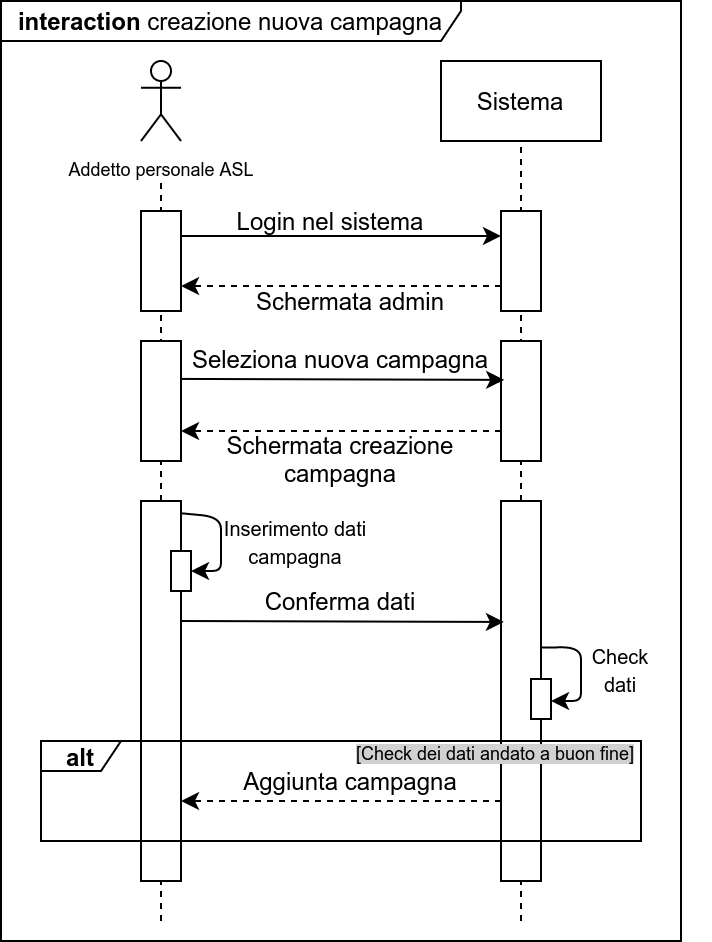

The diagram above was exported from draw.io. Its source (the exported page's mxGraphModel, read from the mxfile embedded in the PNG):
<mxGraphModel dx="782" dy="491" grid="1" gridSize="10" guides="1" tooltips="1" connect="1" arrows="1" fold="1" page="1" pageScale="1" pageWidth="827" pageHeight="1169" math="0" shadow="0">
  <root>
    <mxCell id="0" />
    <mxCell id="1" parent="0" />
    <mxCell id="g4tTXBfGGHM8awNOoKzv-3" value="" style="endArrow=none;dashed=1;html=1;entryX=0.5;entryY=0.5;entryDx=0;entryDy=0;entryPerimeter=0;" parent="1" edge="1">
      <mxGeometry width="50" height="50" relative="1" as="geometry">
        <mxPoint x="100" y="470" as="sourcePoint" />
        <mxPoint x="100" y="100" as="targetPoint" />
        <Array as="points">
          <mxPoint x="100" y="180" />
        </Array>
      </mxGeometry>
    </mxCell>
    <mxCell id="g4tTXBfGGHM8awNOoKzv-6" value="" style="endArrow=none;dashed=1;html=1;entryX=0.5;entryY=1;entryDx=0;entryDy=0;" parent="1" target="r_AQVhd0idERrg5HLgK8-2" edge="1">
      <mxGeometry width="50" height="50" relative="1" as="geometry">
        <mxPoint x="280" y="470" as="sourcePoint" />
        <mxPoint x="280" y="100" as="targetPoint" />
      </mxGeometry>
    </mxCell>
    <mxCell id="r_AQVhd0idERrg5HLgK8-1" value="&lt;font style=&quot;font-size: 9px&quot;&gt;Addetto personale ASL&lt;/font&gt;" style="shape=umlActor;verticalLabelPosition=bottom;verticalAlign=top;html=1;outlineConnect=0;" parent="1" vertex="1">
      <mxGeometry x="90" y="40" width="20" height="40" as="geometry" />
    </mxCell>
    <mxCell id="r_AQVhd0idERrg5HLgK8-2" value="" style="rounded=0;whiteSpace=wrap;html=1;" parent="1" vertex="1">
      <mxGeometry x="240" y="40" width="80" height="40" as="geometry" />
    </mxCell>
    <mxCell id="r_AQVhd0idERrg5HLgK8-3" value="Sistema" style="text;html=1;strokeColor=none;fillColor=none;align=center;verticalAlign=middle;whiteSpace=wrap;rounded=0;" parent="1" vertex="1">
      <mxGeometry x="260" y="50" width="40" height="20" as="geometry" />
    </mxCell>
    <mxCell id="r_AQVhd0idERrg5HLgK8-8" value="" style="rounded=0;whiteSpace=wrap;html=1;rotation=90;" parent="1" vertex="1">
      <mxGeometry x="75" y="130" width="50" height="20" as="geometry" />
    </mxCell>
    <mxCell id="r_AQVhd0idERrg5HLgK8-9" value="" style="rounded=0;whiteSpace=wrap;html=1;rotation=90;" parent="1" vertex="1">
      <mxGeometry x="255" y="130" width="50" height="20" as="geometry" />
    </mxCell>
    <mxCell id="r_AQVhd0idERrg5HLgK8-11" value="" style="endArrow=classic;html=1;exitX=0.25;exitY=0;exitDx=0;exitDy=0;entryX=0.25;entryY=1;entryDx=0;entryDy=0;" parent="1" source="r_AQVhd0idERrg5HLgK8-8" target="r_AQVhd0idERrg5HLgK8-9" edge="1">
      <mxGeometry width="50" height="50" relative="1" as="geometry">
        <mxPoint x="180" y="310" as="sourcePoint" />
        <mxPoint x="230" y="260" as="targetPoint" />
      </mxGeometry>
    </mxCell>
    <mxCell id="r_AQVhd0idERrg5HLgK8-12" value="Login nel sistema" style="text;html=1;strokeColor=none;fillColor=none;align=center;verticalAlign=middle;whiteSpace=wrap;rounded=0;" parent="1" vertex="1">
      <mxGeometry x="110" y="110" width="150" height="20" as="geometry" />
    </mxCell>
    <mxCell id="r_AQVhd0idERrg5HLgK8-13" value="" style="endArrow=classic;html=1;exitX=0.75;exitY=1;exitDx=0;exitDy=0;entryX=0.75;entryY=0;entryDx=0;entryDy=0;dashed=1;" parent="1" source="r_AQVhd0idERrg5HLgK8-9" target="r_AQVhd0idERrg5HLgK8-8" edge="1">
      <mxGeometry width="50" height="50" relative="1" as="geometry">
        <mxPoint x="160" y="250" as="sourcePoint" />
        <mxPoint x="210" y="200" as="targetPoint" />
      </mxGeometry>
    </mxCell>
    <mxCell id="r_AQVhd0idERrg5HLgK8-14" value="Schermata admin" style="text;html=1;strokeColor=none;fillColor=none;align=center;verticalAlign=middle;whiteSpace=wrap;rounded=0;" parent="1" vertex="1">
      <mxGeometry x="120" y="150" width="150" height="20" as="geometry" />
    </mxCell>
    <mxCell id="r_AQVhd0idERrg5HLgK8-17" value="&lt;b&gt;interaction &lt;/b&gt;creazione nuova campagna" style="shape=umlFrame;whiteSpace=wrap;html=1;width=230;height=20;" parent="1" vertex="1">
      <mxGeometry x="20" y="10" width="340" height="470" as="geometry" />
    </mxCell>
    <mxCell id="r_AQVhd0idERrg5HLgK8-18" value="" style="rounded=0;whiteSpace=wrap;html=1;rotation=90;" parent="1" vertex="1">
      <mxGeometry x="70" y="200" width="60" height="20" as="geometry" />
    </mxCell>
    <mxCell id="r_AQVhd0idERrg5HLgK8-20" value="" style="rounded=0;whiteSpace=wrap;html=1;rotation=90;" parent="1" vertex="1">
      <mxGeometry x="250" y="200" width="60" height="20" as="geometry" />
    </mxCell>
    <mxCell id="r_AQVhd0idERrg5HLgK8-21" value="" style="endArrow=classic;html=1;exitX=0.316;exitY=-0.007;exitDx=0;exitDy=0;entryX=0.324;entryY=0.921;entryDx=0;entryDy=0;exitPerimeter=0;entryPerimeter=0;" parent="1" source="r_AQVhd0idERrg5HLgK8-18" target="r_AQVhd0idERrg5HLgK8-20" edge="1">
      <mxGeometry width="50" height="50" relative="1" as="geometry">
        <mxPoint x="220" y="240" as="sourcePoint" />
        <mxPoint x="270" y="190" as="targetPoint" />
      </mxGeometry>
    </mxCell>
    <mxCell id="r_AQVhd0idERrg5HLgK8-22" value="Seleziona nuova campagna" style="text;html=1;strokeColor=none;fillColor=none;align=center;verticalAlign=middle;whiteSpace=wrap;rounded=0;" parent="1" vertex="1">
      <mxGeometry x="110" y="184" width="160" height="10" as="geometry" />
    </mxCell>
    <mxCell id="r_AQVhd0idERrg5HLgK8-24" value="" style="endArrow=classic;html=1;exitX=0.75;exitY=1;exitDx=0;exitDy=0;entryX=0.75;entryY=0;entryDx=0;entryDy=0;dashed=1;" parent="1" source="r_AQVhd0idERrg5HLgK8-20" target="r_AQVhd0idERrg5HLgK8-18" edge="1">
      <mxGeometry width="50" height="50" relative="1" as="geometry">
        <mxPoint x="220" y="210" as="sourcePoint" />
        <mxPoint x="270" y="160" as="targetPoint" />
      </mxGeometry>
    </mxCell>
    <mxCell id="r_AQVhd0idERrg5HLgK8-25" value="Schermata creazione campagna" style="text;html=1;strokeColor=none;fillColor=none;align=center;verticalAlign=middle;whiteSpace=wrap;rounded=0;" parent="1" vertex="1">
      <mxGeometry x="110" y="234" width="160" height="10" as="geometry" />
    </mxCell>
    <mxCell id="r_AQVhd0idERrg5HLgK8-26" value="" style="rounded=0;whiteSpace=wrap;html=1;rotation=90;" parent="1" vertex="1">
      <mxGeometry x="5" y="345" width="190" height="20" as="geometry" />
    </mxCell>
    <mxCell id="r_AQVhd0idERrg5HLgK8-27" value="" style="rounded=0;whiteSpace=wrap;html=1;rotation=90;" parent="1" vertex="1">
      <mxGeometry x="185" y="345" width="190" height="20" as="geometry" />
    </mxCell>
    <mxCell id="r_AQVhd0idERrg5HLgK8-31" value="" style="rounded=0;whiteSpace=wrap;html=1;rotation=90;" parent="1" vertex="1">
      <mxGeometry x="100" y="290" width="20" height="10" as="geometry" />
    </mxCell>
    <mxCell id="r_AQVhd0idERrg5HLgK8-32" value="" style="endArrow=classic;html=1;exitX=0.032;exitY=0.025;exitDx=0;exitDy=0;exitPerimeter=0;entryX=0.5;entryY=0;entryDx=0;entryDy=0;" parent="1" source="r_AQVhd0idERrg5HLgK8-26" target="r_AQVhd0idERrg5HLgK8-31" edge="1">
      <mxGeometry width="50" height="50" relative="1" as="geometry">
        <mxPoint x="170" y="360" as="sourcePoint" />
        <mxPoint x="220" y="310" as="targetPoint" />
        <Array as="points">
          <mxPoint x="130" y="268" />
          <mxPoint x="130" y="280" />
          <mxPoint x="130" y="295" />
        </Array>
      </mxGeometry>
    </mxCell>
    <mxCell id="r_AQVhd0idERrg5HLgK8-33" value="&lt;span style=&quot;font-size: 10px&quot;&gt;Inserimento dati campagna&lt;/span&gt;" style="text;html=1;strokeColor=none;fillColor=none;align=center;verticalAlign=middle;whiteSpace=wrap;rounded=0;" parent="1" vertex="1">
      <mxGeometry x="130" y="270" width="75" height="20" as="geometry" />
    </mxCell>
    <mxCell id="r_AQVhd0idERrg5HLgK8-35" value="Conferma dati" style="text;html=1;strokeColor=none;fillColor=none;align=center;verticalAlign=middle;whiteSpace=wrap;rounded=0;" parent="1" vertex="1">
      <mxGeometry x="120" y="300" width="140" height="20" as="geometry" />
    </mxCell>
    <mxCell id="r_AQVhd0idERrg5HLgK8-36" value="" style="rounded=0;whiteSpace=wrap;html=1;rotation=90;" parent="1" vertex="1">
      <mxGeometry x="280" y="354" width="20" height="10" as="geometry" />
    </mxCell>
    <mxCell id="r_AQVhd0idERrg5HLgK8-37" value="" style="endArrow=classic;html=1;exitX=0.032;exitY=0.025;exitDx=0;exitDy=0;exitPerimeter=0;entryX=0.5;entryY=0;entryDx=0;entryDy=0;" parent="1" edge="1">
      <mxGeometry width="50" height="50" relative="1" as="geometry">
        <mxPoint x="289.49999999999994" y="333.32000000000005" as="sourcePoint" />
        <mxPoint x="295" y="360" as="targetPoint" />
        <Array as="points">
          <mxPoint x="310" y="333" />
          <mxPoint x="310" y="345" />
          <mxPoint x="310" y="360" />
        </Array>
      </mxGeometry>
    </mxCell>
    <mxCell id="r_AQVhd0idERrg5HLgK8-38" value="&lt;span style=&quot;font-size: 10px&quot;&gt;Check&lt;br&gt;dati&lt;br&gt;&lt;/span&gt;" style="text;html=1;strokeColor=none;fillColor=none;align=center;verticalAlign=middle;whiteSpace=wrap;rounded=0;" parent="1" vertex="1">
      <mxGeometry x="305" y="334" width="50" height="20" as="geometry" />
    </mxCell>
    <mxCell id="r_AQVhd0idERrg5HLgK8-39" value="&lt;b&gt;alt&lt;/b&gt;" style="shape=umlFrame;whiteSpace=wrap;html=1;width=40;height=15;" parent="1" vertex="1">
      <mxGeometry x="40" y="380" width="300" height="50" as="geometry" />
    </mxCell>
    <mxCell id="r_AQVhd0idERrg5HLgK8-43" value="" style="endArrow=classic;html=1;dashed=1;" parent="1" edge="1">
      <mxGeometry width="50" height="50" relative="1" as="geometry">
        <mxPoint x="270" y="410" as="sourcePoint" />
        <mxPoint x="110" y="410" as="targetPoint" />
      </mxGeometry>
    </mxCell>
    <mxCell id="r_AQVhd0idERrg5HLgK8-44" value="Aggiunta campagna" style="text;html=1;strokeColor=none;fillColor=none;align=center;verticalAlign=middle;whiteSpace=wrap;rounded=0;" parent="1" vertex="1">
      <mxGeometry x="120" y="390" width="150" height="20" as="geometry" />
    </mxCell>
    <mxCell id="r_AQVhd0idERrg5HLgK8-46" value="&lt;font style=&quot;font-size: 9px ; background-color: rgb(209 , 209 , 209)&quot;&gt;[Check dei dati andato a buon fine]&lt;/font&gt;" style="text;html=1;strokeColor=none;fillColor=none;align=center;verticalAlign=middle;whiteSpace=wrap;rounded=0;" parent="1" vertex="1">
      <mxGeometry x="160" y="380" width="215" height="10" as="geometry" />
    </mxCell>
    <mxCell id="jZBZDQ6Nw1ceBiEO7XeK-2" value="" style="endArrow=classic;html=1;exitX=0.316;exitY=-0.007;exitDx=0;exitDy=0;entryX=0.324;entryY=0.921;entryDx=0;entryDy=0;exitPerimeter=0;entryPerimeter=0;" edge="1" parent="1">
      <mxGeometry width="50" height="50" relative="1" as="geometry">
        <mxPoint x="109.99999999999999" y="320" as="sourcePoint" />
        <mxPoint x="271.43999999999994" y="320.48" as="targetPoint" />
      </mxGeometry>
    </mxCell>
  </root>
</mxGraphModel>